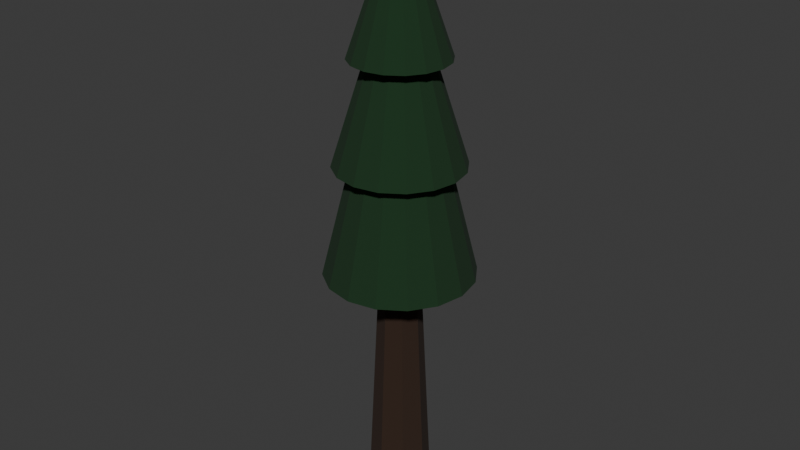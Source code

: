 # Source: untitled.blend  (saved by Blender 4.1.24; exported with 4.5.12 LTS)
import bpy
from mathutils import Matrix  # noqa: F401  (used for matrix-valued properties, if any)

bpy.ops.wm.read_factory_settings(use_empty=True)
scene = bpy.context.scene
scene.name = 'Scene'

# ---- collections
col_collection = bpy.data.collections.new('Collection'); scene.collection.children.link(col_collection)

# ---- materials (node trees are filled in below, after node groups)
mat_material = bpy.data.materials.new('Material')
mat_material.use_transparent_shadow = False
mat_material_001 = bpy.data.materials.new('Material.001')
mat_material_001.use_transparent_shadow = False

# ---- material node trees
mat_material.use_nodes = True; mat_material.node_tree.nodes.clear()
_N = mat_material.node_tree.nodes; _L = mat_material.node_tree.links
n0 = _N.new('ShaderNodeBsdfPrincipled'); n0.name = 'Principled BSDF'; n0.location = (10, 300)
n0.inputs[0].default_value = (0.005531, 0.03275, 0.008763, 1.0)
n0.inputs[2].default_value = 1.0
n1 = _N.new('ShaderNodeOutputMaterial'); n1.name = 'Material Output'; n1.location = (300, 300)
_L.new(n0.outputs[0], n1.inputs[0])
n1.is_active_output = True
mat_material_001.use_nodes = True; mat_material_001.node_tree.nodes.clear()
_N = mat_material_001.node_tree.nodes; _L = mat_material_001.node_tree.links
n0 = _N.new('ShaderNodeBsdfPrincipled'); n0.name = 'Principled BSDF'; n0.location = (10, 300)
n0.inputs[0].default_value = (0.02934, 0.01314, 0.006007, 1.0)
n0.inputs[2].default_value = 1.0
n1 = _N.new('ShaderNodeOutputMaterial'); n1.name = 'Material Output'; n1.location = (300, 300)
_L.new(n0.outputs[0], n1.inputs[0])
n1.is_active_output = True

# ---- world
world_world = bpy.data.worlds.new('World'); scene.world = world_world
world_world.use_nodes = True; world_world.node_tree.nodes.clear()
_N = world_world.node_tree.nodes; _L = world_world.node_tree.links
n0 = _N.new('ShaderNodeOutputWorld'); n0.name = 'World Output'; n0.location = (300, 300)
n1 = _N.new('ShaderNodeBackground'); n1.name = 'Background'; n1.location = (10, 300)
n1.inputs[0].default_value = (0.05088, 0.05088, 0.05088, 1.0)
_L.new(n1.outputs[0], n0.inputs[0])
n0.is_active_output = True
world_world.color = (0.05088, 0.05088, 0.05088)
world_world.use_sun_shadow = False
world_world.sun_shadow_jitter_overblur = 0.0

# ---- meshes
me_cone_001 = bpy.data.meshes.new('Cone.001')
me_cone_001.from_pydata([(0.0, 1.185, 0.1339), (0.4536, 1.095, 0.1339), (0.8381, 0.8381, 0.1339), (1.095, 0.4536, 0.1339), (1.185, 0.0, 0.1339), (1.095, -0.4536, 0.1339), (0.8381, -0.8381, 0.1339), (0.4536, -1.095, 0.1339), (0.0, -1.185, 0.1339), (-0.4536, -1.095, 0.1339), (-0.8381, -0.8381, 0.1339), (-1.095, -0.4536, 0.1339), (-1.185, 0.0, 0.1339), (-1.095, 0.4536, 0.1339), (-0.8381, 0.8381, 0.1339), (-0.4536, 1.095, 0.1339), (0.0, 0.0, 4.893), (1.648e-09, 0.5126, -3.907), (0.0, 0.2719, 1.186), (0.3624, 0.3624, -3.907), (0.1923, 0.1923, 1.186), (0.5126, 3.297e-09, -3.907), (0.2719, 0.0, 1.186), (0.3624, -0.3624, -3.907), (0.1923, -0.1923, 1.186), (1.648e-09, -0.5126, -3.907), (0.0, -0.2719, 1.186), (-0.3624, -0.3624, -3.907), (-0.1923, -0.1923, 1.186), (-0.5126, 3.297e-09, -3.907), (-0.2719, 0.0, 1.186), (-0.3624, 0.3624, -3.907), (-0.1923, 0.1923, 1.186), (0.0, 0.7673, 3.521), (0.2936, 0.7089, 3.521), (0.5426, 0.5426, 3.521), (0.7089, 0.2936, 3.521), (0.7673, 0.0, 3.521), (0.7089, -0.2936, 3.521), (0.5426, -0.5426, 3.521), (0.2936, -0.7089, 3.521), (0.0, -0.7673, 3.521), (-0.2936, -0.7089, 3.521), (-0.5426, -0.5426, 3.521), (-0.7089, -0.2936, 3.521), (-0.7673, 0.0, 3.521), (-0.7089, 0.2936, 3.521), (-0.5426, 0.5426, 3.521), (-0.2936, 0.7089, 3.521), (0.0, 0.0, 5.737), (0.0, 1.014, 1.904), (0.3879, 0.9365, 1.904), (0.7168, 0.7168, 1.904), (0.9365, 0.3879, 1.904), (1.014, 0.0, 1.904), (0.9365, -0.3879, 1.904), (0.7168, -0.7168, 1.904), (0.3879, -0.9365, 1.904), (0.0, -1.014, 1.904), (-0.3879, -0.9365, 1.904), (-0.7168, -0.7168, 1.904), (-0.9365, -0.3879, 1.904), (-1.014, 0.0, 1.904), (-0.9365, 0.3879, 1.904), (-0.7168, 0.7168, 1.904), (-0.3879, 0.9365, 1.904), (0.0, 0.0, 5.125)], [], [(0, 16, 1), (1, 16, 2), (2, 16, 3), (3, 16, 4), (4, 16, 5), (5, 16, 6), (6, 16, 7), (7, 16, 8), (8, 16, 9), (9, 16, 10), (10, 16, 11), (11, 16, 12), (12, 16, 13), (13, 16, 14), (0, 1, 2, 3, 4, 5, 6, 7, 8, 9, 10, 11, 12, 13, 14, 15), (14, 16, 15), (15, 16, 0), (17, 18, 20, 19), (19, 20, 22, 21), (21, 22, 24, 23), (23, 24, 26, 25), (25, 26, 28, 27), (27, 28, 30, 29), (20, 18, 32, 30, 28, 26, 24, 22), (29, 30, 32, 31), (31, 32, 18, 17), (17, 19, 21, 23, 25, 27, 29, 31), (33, 49, 34), (34, 49, 35), (35, 49, 36), (36, 49, 37), (37, 49, 38), (38, 49, 39), (39, 49, 40), (40, 49, 41), (41, 49, 42), (42, 49, 43), (43, 49, 44), (44, 49, 45), (45, 49, 46), (46, 49, 47), (33, 34, 35, 36, 37, 38, 39, 40, 41, 42, 43, 44, 45, 46, 47, 48), (47, 49, 48), (48, 49, 33), (50, 66, 51), (51, 66, 52), (52, 66, 53), (53, 66, 54), (54, 66, 55), (55, 66, 56), (56, 66, 57), (57, 66, 58), (58, 66, 59), (59, 66, 60), (60, 66, 61), (61, 66, 62), (62, 66, 63), (63, 66, 64), (50, 51, 52, 53, 54, 55, 56, 57, 58, 59, 60, 61, 62, 63, 64, 65), (64, 66, 65), (65, 66, 50)])
me_cone_001.polygons.foreach_set('material_index', [0, 0, 0, 0, 0, 0, 0, 0, 0, 0, 0, 0, 0, 0, 0, 0, 0, 1, 1, 1, 1, 1, 1, 0, 1, 1, 1, 0, 0, 0, 0, 0, 0, 0, 0, 0, 0, 0, 0, 0, 0, 0, 0, 0, 0, 0, 0, 0, 0, 0, 0, 0, 0, 0, 0, 0, 0, 0, 0, 0, 0])
_uv = me_cone_001.uv_layers.new(name='UVMap')
_uv.uv.foreach_set('vector', [0.25, 0.49, 0.25, 0.25, 0.3418, 0.4717, 0.3418, 0.4717, 0.25, 0.25, 0.4197, 0.4197, 0.4197, 0.4197, 0.25, 0.25, 0.4717, 0.3418, 0.4717, 0.3418, 0.25, 0.25, 0.49, 0.25, 0.49, 0.25, 0.25, 0.25, 0.4717, 0.1582, 0.4717, 0.1582, 0.25, 0.25, 0.4197, 0.08029, 0.4197, 0.08029, 0.25, 0.25, 0.3418, 0.02827, 0.3418, 0.02827, 0.25, 0.25, 0.25, 0.01, 0.25, 0.01, 0.25, 0.25, 0.1582, 0.02827, 0.1582, 0.02827, 0.25, 0.25, 0.08029, 0.08029, 0.08029, 0.08029, 0.25, 0.25, 0.02827, 0.1582, 0.02827, 0.1582, 0.25, 0.25, 0.01, 0.25, 0.01, 0.25, 0.25, 0.25, 0.02827, 0.3418, 0.02827, 0.3418, 0.25, 0.25, 0.08029, 0.4197, 0.75, 0.49, 0.8418, 0.4717, 0.9197, 0.4197, 0.9717, 0.3418, 0.99, 0.25, 0.9717, 0.1582, 0.9197, 0.08029, 0.8418, 0.02827, 0.75, 0.01, 0.6582, 0.02827, 0.5803, 0.08029, 0.5283, 0.1582, 0.51, 0.25, 0.5283, 0.3418, 0.5803, 0.4197, 0.6582, 0.4717, 0.08029, 0.4197, 0.25, 0.25, 0.1582, 0.4717, 0.1582, 0.4717, 0.25, 0.25, 0.25, 0.49, 1.0, 0.5, 1.0, 1.0, 0.875, 1.0, 0.875, 0.5, 0.875, 0.5, 0.875, 1.0, 0.75, 1.0, 0.75, 0.5, 0.75, 0.5, 0.75, 1.0, 0.625, 1.0, 0.625, 0.5, 0.625, 0.5, 0.625, 1.0, 0.5, 1.0, 0.5, 0.5, 0.5, 0.5, 0.5, 1.0, 0.375, 1.0, 0.375, 0.5, 0.375, 0.5, 0.375, 1.0, 0.25, 1.0, 0.25, 0.5, 0.4197, 0.4197, 0.25, 0.49, 0.08029, 0.4197, 0.01, 0.25, 0.08029, 0.08029, 0.25, 0.01, 0.4197, 0.08029, 0.49, 0.25, 0.25, 0.5, 0.25, 1.0, 0.125, 1.0, 0.125, 0.5, 0.125, 0.5, 0.125, 1.0, 0.0, 1.0, 0.0, 0.5, 0.75, 0.49, 0.9197, 0.4197, 0.99, 0.25, 0.9197, 0.08029, 0.75, 0.01, 0.5803, 0.08029, 0.51, 0.25, 0.5803, 0.4197, 0.25, 0.49, 0.25, 0.25, 0.3418, 0.4717, 0.3418, 0.4717, 0.25, 0.25, 0.4197, 0.4197, 0.4197, 0.4197, 0.25, 0.25, 0.4717, 0.3418, 0.4717, 0.3418, 0.25, 0.25, 0.49, 0.25, 0.49, 0.25, 0.25, 0.25, 0.4717, 0.1582, 0.4717, 0.1582, 0.25, 0.25, 0.4197, 0.08029, 0.4197, 0.08029, 0.25, 0.25, 0.3418, 0.02827, 0.3418, 0.02827, 0.25, 0.25, 0.25, 0.01, 0.25, 0.01, 0.25, 0.25, 0.1582, 0.02827, 0.1582, 0.02827, 0.25, 0.25, 0.08029, 0.08029, 0.08029, 0.08029, 0.25, 0.25, 0.02827, 0.1582, 0.02827, 0.1582, 0.25, 0.25, 0.01, 0.25, 0.01, 0.25, 0.25, 0.25, 0.02827, 0.3418, 0.02827, 0.3418, 0.25, 0.25, 0.08029, 0.4197, 0.75, 0.49, 0.8418, 0.4717, 0.9197, 0.4197, 0.9717, 0.3418, 0.99, 0.25, 0.9717, 0.1582, 0.9197, 0.08029, 0.8418, 0.02827, 0.75, 0.01, 0.6582, 0.02827, 0.5803, 0.08029, 0.5283, 0.1582, 0.51, 0.25, 0.5283, 0.3418, 0.5803, 0.4197, 0.6582, 0.4717, 0.08029, 0.4197, 0.25, 0.25, 0.1582, 0.4717, 0.1582, 0.4717, 0.25, 0.25, 0.25, 0.49, 0.25, 0.49, 0.25, 0.25, 0.3418, 0.4717, 0.3418, 0.4717, 0.25, 0.25, 0.4197, 0.4197, 0.4197, 0.4197, 0.25, 0.25, 0.4717, 0.3418, 0.4717, 0.3418, 0.25, 0.25, 0.49, 0.25, 0.49, 0.25, 0.25, 0.25, 0.4717, 0.1582, 0.4717, 0.1582, 0.25, 0.25, 0.4197, 0.08029, 0.4197, 0.08029, 0.25, 0.25, 0.3418, 0.02827, 0.3418, 0.02827, 0.25, 0.25, 0.25, 0.01, 0.25, 0.01, 0.25, 0.25, 0.1582, 0.02827, 0.1582, 0.02827, 0.25, 0.25, 0.08029, 0.08029, 0.08029, 0.08029, 0.25, 0.25, 0.02827, 0.1582, 0.02827, 0.1582, 0.25, 0.25, 0.01, 0.25, 0.01, 0.25, 0.25, 0.25, 0.02827, 0.3418, 0.02827, 0.3418, 0.25, 0.25, 0.08029, 0.4197, 0.75, 0.49, 0.8418, 0.4717, 0.9197, 0.4197, 0.9717, 0.3418, 0.99, 0.25, 0.9717, 0.1582, 0.9197, 0.08029, 0.8418, 0.02827, 0.75, 0.01, 0.6582, 0.02827, 0.5803, 0.08029, 0.5283, 0.1582, 0.51, 0.25, 0.5283, 0.3418, 0.5803, 0.4197, 0.6582, 0.4717, 0.08029, 0.4197, 0.25, 0.25, 0.1582, 0.4717, 0.1582, 0.4717, 0.25, 0.25, 0.25, 0.49])
me_cone_001.materials.append(mat_material)
me_cone_001.materials.append(mat_material_001)
me_cone_001.update()

# ---- objects
ob_cone = bpy.data.objects.new('Cone', me_cone_001)

# ---- transforms, parenting, visibility, modifiers, constraints
ob_cone.location = (0.0, 0.0, 0.0)

# ---- collection membership
col_collection.objects.link(ob_cone)

# ---- scene / render settings (as saved in the file)
scene.frame_start = 1; scene.frame_end = 250; scene.frame_set(1)
scene.render.engine = 'BLENDER_EEVEE_NEXT'
scene.cycles.sampling_pattern = 'TABULATED_SOBOL'
scene.eevee.ray_tracing_options.trace_max_roughness = 0.0
bpy.context.view_layer.update()

# ---- added for rendering (the .blend has no active camera and no usable light): camera, sun
cam_auto = bpy.data.cameras.new('AutoCamera')
cam_auto.lens = 50.0
cam_auto.sensor_width = 36.0
cam_auto.clip_end = 1000.0
ob_auto_camera = bpy.data.objects.new('AutoCamera', cam_auto)
scene.collection.objects.link(ob_auto_camera)
ob_auto_camera.location = (9.4472, -11.3366, 8.47293)
ob_auto_camera.rotation_euler = (1.09748, -7.21219e-08, 0.694738)
scene.camera = ob_auto_camera
light_auto_sun = bpy.data.lights.new('AutoSun', 'SUN')
light_auto_sun.energy = 3.0
light_auto_sun.angle = 0.0523599
ob_auto_sun = bpy.data.objects.new('AutoSun', light_auto_sun)
scene.collection.objects.link(ob_auto_sun)
ob_auto_sun.rotation_euler = (0.872665, 0.174533, 0.523599)
bpy.context.view_layer.update()
